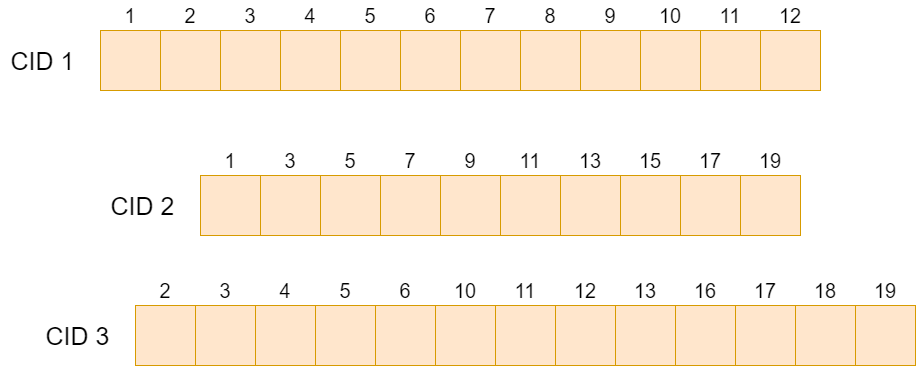

The diagram above was exported from draw.io. Its source (the exported page's mxGraphModel, read from the mxfile embedded in the PNG):
<mxGraphModel dx="1990" dy="1094" grid="1" gridSize="5" guides="0" tooltips="1" connect="1" arrows="1" fold="1" page="1" pageScale="1" pageWidth="3300" pageHeight="2339" math="0" shadow="0">
  <root>
    <mxCell id="0" />
    <mxCell id="1" parent="0" />
    <mxCell id="tjuSKSec26VqWJwx_39v-1" value="" style="rounded=0;whiteSpace=wrap;html=1;fillColor=#ffe6cc;strokeColor=#d79b00;" vertex="1" parent="1">
      <mxGeometry x="275" y="170" width="60" height="60" as="geometry" />
    </mxCell>
    <mxCell id="tjuSKSec26VqWJwx_39v-2" value="" style="rounded=0;whiteSpace=wrap;html=1;fillColor=#ffe6cc;strokeColor=#d79b00;" vertex="1" parent="1">
      <mxGeometry x="335" y="170" width="60" height="60" as="geometry" />
    </mxCell>
    <mxCell id="tjuSKSec26VqWJwx_39v-3" value="" style="rounded=0;whiteSpace=wrap;html=1;fillColor=#ffe6cc;strokeColor=#d79b00;" vertex="1" parent="1">
      <mxGeometry x="395" y="170" width="60" height="60" as="geometry" />
    </mxCell>
    <mxCell id="tjuSKSec26VqWJwx_39v-4" value="" style="rounded=0;whiteSpace=wrap;html=1;fillColor=#ffe6cc;strokeColor=#d79b00;" vertex="1" parent="1">
      <mxGeometry x="455" y="170" width="60" height="60" as="geometry" />
    </mxCell>
    <mxCell id="tjuSKSec26VqWJwx_39v-5" value="" style="rounded=0;whiteSpace=wrap;html=1;fillColor=#ffe6cc;strokeColor=#d79b00;" vertex="1" parent="1">
      <mxGeometry x="515" y="170" width="60" height="60" as="geometry" />
    </mxCell>
    <mxCell id="tjuSKSec26VqWJwx_39v-6" value="" style="rounded=0;whiteSpace=wrap;html=1;fillColor=#ffe6cc;strokeColor=#d79b00;" vertex="1" parent="1">
      <mxGeometry x="575" y="170" width="60" height="60" as="geometry" />
    </mxCell>
    <mxCell id="tjuSKSec26VqWJwx_39v-7" value="" style="rounded=0;whiteSpace=wrap;html=1;fillColor=#ffe6cc;strokeColor=#d79b00;" vertex="1" parent="1">
      <mxGeometry x="635" y="170" width="60" height="60" as="geometry" />
    </mxCell>
    <mxCell id="tjuSKSec26VqWJwx_39v-8" value="" style="rounded=0;whiteSpace=wrap;html=1;fillColor=#ffe6cc;strokeColor=#d79b00;" vertex="1" parent="1">
      <mxGeometry x="695" y="170" width="60" height="60" as="geometry" />
    </mxCell>
    <mxCell id="tjuSKSec26VqWJwx_39v-9" value="" style="rounded=0;whiteSpace=wrap;html=1;fillColor=#ffe6cc;strokeColor=#d79b00;" vertex="1" parent="1">
      <mxGeometry x="755" y="170" width="60" height="60" as="geometry" />
    </mxCell>
    <mxCell id="tjuSKSec26VqWJwx_39v-10" value="" style="rounded=0;whiteSpace=wrap;html=1;fillColor=#ffe6cc;strokeColor=#d79b00;" vertex="1" parent="1">
      <mxGeometry x="815" y="170" width="60" height="60" as="geometry" />
    </mxCell>
    <mxCell id="tjuSKSec26VqWJwx_39v-11" value="" style="rounded=0;whiteSpace=wrap;html=1;fillColor=#ffe6cc;strokeColor=#d79b00;" vertex="1" parent="1">
      <mxGeometry x="875" y="170" width="60" height="60" as="geometry" />
    </mxCell>
    <mxCell id="tjuSKSec26VqWJwx_39v-12" value="" style="rounded=0;whiteSpace=wrap;html=1;fillColor=#ffe6cc;strokeColor=#d79b00;" vertex="1" parent="1">
      <mxGeometry x="935" y="170" width="60" height="60" as="geometry" />
    </mxCell>
    <mxCell id="tjuSKSec26VqWJwx_39v-13" value="&lt;font style=&quot;font-size: 25px;&quot;&gt;CID 1&lt;/font&gt;" style="text;html=1;align=center;verticalAlign=middle;whiteSpace=wrap;rounded=0;" vertex="1" parent="1">
      <mxGeometry x="175" y="185" width="85" height="30" as="geometry" />
    </mxCell>
    <mxCell id="tjuSKSec26VqWJwx_39v-14" value="&lt;font style=&quot;font-size: 20px;&quot;&gt;1&lt;/font&gt;" style="text;html=1;align=center;verticalAlign=middle;whiteSpace=wrap;rounded=0;" vertex="1" parent="1">
      <mxGeometry x="275" y="140" width="60" height="30" as="geometry" />
    </mxCell>
    <mxCell id="tjuSKSec26VqWJwx_39v-15" value="&lt;font style=&quot;font-size: 20px;&quot;&gt;2&lt;/font&gt;" style="text;html=1;align=center;verticalAlign=middle;whiteSpace=wrap;rounded=0;" vertex="1" parent="1">
      <mxGeometry x="335" y="140" width="60" height="30" as="geometry" />
    </mxCell>
    <mxCell id="tjuSKSec26VqWJwx_39v-16" value="&lt;font style=&quot;font-size: 20px;&quot;&gt;3&lt;/font&gt;" style="text;html=1;align=center;verticalAlign=middle;whiteSpace=wrap;rounded=0;" vertex="1" parent="1">
      <mxGeometry x="395" y="140" width="60" height="30" as="geometry" />
    </mxCell>
    <mxCell id="tjuSKSec26VqWJwx_39v-17" value="&lt;font style=&quot;font-size: 20px;&quot;&gt;4&lt;/font&gt;" style="text;html=1;align=center;verticalAlign=middle;whiteSpace=wrap;rounded=0;" vertex="1" parent="1">
      <mxGeometry x="455" y="140" width="60" height="30" as="geometry" />
    </mxCell>
    <mxCell id="tjuSKSec26VqWJwx_39v-18" value="&lt;font style=&quot;font-size: 20px;&quot;&gt;5&lt;/font&gt;" style="text;html=1;align=center;verticalAlign=middle;whiteSpace=wrap;rounded=0;" vertex="1" parent="1">
      <mxGeometry x="515" y="140" width="60" height="30" as="geometry" />
    </mxCell>
    <mxCell id="tjuSKSec26VqWJwx_39v-19" value="&lt;font style=&quot;font-size: 20px;&quot;&gt;7&lt;/font&gt;" style="text;html=1;align=center;verticalAlign=middle;whiteSpace=wrap;rounded=0;" vertex="1" parent="1">
      <mxGeometry x="635" y="140" width="60" height="30" as="geometry" />
    </mxCell>
    <mxCell id="tjuSKSec26VqWJwx_39v-20" value="&lt;font style=&quot;font-size: 20px;&quot;&gt;6&lt;/font&gt;" style="text;html=1;align=center;verticalAlign=middle;whiteSpace=wrap;rounded=0;" vertex="1" parent="1">
      <mxGeometry x="575" y="140" width="60" height="30" as="geometry" />
    </mxCell>
    <mxCell id="tjuSKSec26VqWJwx_39v-21" value="&lt;font style=&quot;font-size: 20px;&quot;&gt;8&lt;/font&gt;" style="text;html=1;align=center;verticalAlign=middle;whiteSpace=wrap;rounded=0;" vertex="1" parent="1">
      <mxGeometry x="695" y="140" width="60" height="30" as="geometry" />
    </mxCell>
    <mxCell id="tjuSKSec26VqWJwx_39v-22" value="&lt;font style=&quot;font-size: 20px;&quot;&gt;9&lt;/font&gt;" style="text;html=1;align=center;verticalAlign=middle;whiteSpace=wrap;rounded=0;" vertex="1" parent="1">
      <mxGeometry x="755" y="140" width="60" height="30" as="geometry" />
    </mxCell>
    <mxCell id="tjuSKSec26VqWJwx_39v-23" value="&lt;font style=&quot;font-size: 20px;&quot;&gt;12&lt;/font&gt;" style="text;html=1;align=center;verticalAlign=middle;whiteSpace=wrap;rounded=0;" vertex="1" parent="1">
      <mxGeometry x="935" y="140" width="60" height="30" as="geometry" />
    </mxCell>
    <mxCell id="tjuSKSec26VqWJwx_39v-24" value="&lt;font style=&quot;font-size: 20px;&quot;&gt;10&lt;/font&gt;" style="text;html=1;align=center;verticalAlign=middle;whiteSpace=wrap;rounded=0;" vertex="1" parent="1">
      <mxGeometry x="815" y="140" width="60" height="30" as="geometry" />
    </mxCell>
    <mxCell id="tjuSKSec26VqWJwx_39v-25" value="&lt;span style=&quot;font-size: 20px;&quot;&gt;11&lt;/span&gt;" style="text;html=1;align=center;verticalAlign=middle;whiteSpace=wrap;rounded=0;" vertex="1" parent="1">
      <mxGeometry x="875" y="140" width="60" height="30" as="geometry" />
    </mxCell>
    <mxCell id="tjuSKSec26VqWJwx_39v-26" value="" style="rounded=0;whiteSpace=wrap;html=1;fillColor=#ffe6cc;strokeColor=#d79b00;" vertex="1" parent="1">
      <mxGeometry x="375" y="315" width="60" height="60" as="geometry" />
    </mxCell>
    <mxCell id="tjuSKSec26VqWJwx_39v-27" value="" style="rounded=0;whiteSpace=wrap;html=1;fillColor=#ffe6cc;strokeColor=#d79b00;" vertex="1" parent="1">
      <mxGeometry x="435" y="315" width="60" height="60" as="geometry" />
    </mxCell>
    <mxCell id="tjuSKSec26VqWJwx_39v-28" value="" style="rounded=0;whiteSpace=wrap;html=1;fillColor=#ffe6cc;strokeColor=#d79b00;" vertex="1" parent="1">
      <mxGeometry x="495" y="315" width="60" height="60" as="geometry" />
    </mxCell>
    <mxCell id="tjuSKSec26VqWJwx_39v-29" value="" style="rounded=0;whiteSpace=wrap;html=1;fillColor=#ffe6cc;strokeColor=#d79b00;" vertex="1" parent="1">
      <mxGeometry x="555" y="315" width="60" height="60" as="geometry" />
    </mxCell>
    <mxCell id="tjuSKSec26VqWJwx_39v-30" value="" style="rounded=0;whiteSpace=wrap;html=1;fillColor=#ffe6cc;strokeColor=#d79b00;" vertex="1" parent="1">
      <mxGeometry x="615" y="315" width="60" height="60" as="geometry" />
    </mxCell>
    <mxCell id="tjuSKSec26VqWJwx_39v-31" value="" style="rounded=0;whiteSpace=wrap;html=1;fillColor=#ffe6cc;strokeColor=#d79b00;" vertex="1" parent="1">
      <mxGeometry x="675" y="315" width="60" height="60" as="geometry" />
    </mxCell>
    <mxCell id="tjuSKSec26VqWJwx_39v-32" value="" style="rounded=0;whiteSpace=wrap;html=1;fillColor=#ffe6cc;strokeColor=#d79b00;" vertex="1" parent="1">
      <mxGeometry x="735" y="315" width="60" height="60" as="geometry" />
    </mxCell>
    <mxCell id="tjuSKSec26VqWJwx_39v-33" value="" style="rounded=0;whiteSpace=wrap;html=1;fillColor=#ffe6cc;strokeColor=#d79b00;" vertex="1" parent="1">
      <mxGeometry x="795" y="315" width="60" height="60" as="geometry" />
    </mxCell>
    <mxCell id="tjuSKSec26VqWJwx_39v-34" value="" style="rounded=0;whiteSpace=wrap;html=1;fillColor=#ffe6cc;strokeColor=#d79b00;" vertex="1" parent="1">
      <mxGeometry x="855" y="315" width="60" height="60" as="geometry" />
    </mxCell>
    <mxCell id="tjuSKSec26VqWJwx_39v-35" value="" style="rounded=0;whiteSpace=wrap;html=1;fillColor=#ffe6cc;strokeColor=#d79b00;" vertex="1" parent="1">
      <mxGeometry x="915" y="315" width="60" height="60" as="geometry" />
    </mxCell>
    <mxCell id="tjuSKSec26VqWJwx_39v-38" value="&lt;font style=&quot;font-size: 25px;&quot;&gt;CID&amp;nbsp;&lt;/font&gt;&lt;span style=&quot;font-size: 25px; background-color: initial;&quot;&gt;2&lt;/span&gt;" style="text;html=1;align=center;verticalAlign=middle;whiteSpace=wrap;rounded=0;" vertex="1" parent="1">
      <mxGeometry x="275" y="330" width="85" height="30" as="geometry" />
    </mxCell>
    <mxCell id="tjuSKSec26VqWJwx_39v-39" value="&lt;font style=&quot;font-size: 20px;&quot;&gt;1&lt;/font&gt;" style="text;html=1;align=center;verticalAlign=middle;whiteSpace=wrap;rounded=0;" vertex="1" parent="1">
      <mxGeometry x="375" y="285" width="60" height="30" as="geometry" />
    </mxCell>
    <mxCell id="tjuSKSec26VqWJwx_39v-40" value="&lt;font style=&quot;font-size: 20px;&quot;&gt;3&lt;/font&gt;" style="text;html=1;align=center;verticalAlign=middle;whiteSpace=wrap;rounded=0;" vertex="1" parent="1">
      <mxGeometry x="435" y="285" width="60" height="30" as="geometry" />
    </mxCell>
    <mxCell id="tjuSKSec26VqWJwx_39v-41" value="&lt;font style=&quot;font-size: 20px;&quot;&gt;5&lt;/font&gt;" style="text;html=1;align=center;verticalAlign=middle;whiteSpace=wrap;rounded=0;" vertex="1" parent="1">
      <mxGeometry x="495" y="285" width="60" height="30" as="geometry" />
    </mxCell>
    <mxCell id="tjuSKSec26VqWJwx_39v-42" value="&lt;font style=&quot;font-size: 20px;&quot;&gt;7&lt;/font&gt;" style="text;html=1;align=center;verticalAlign=middle;whiteSpace=wrap;rounded=0;" vertex="1" parent="1">
      <mxGeometry x="555" y="285" width="60" height="30" as="geometry" />
    </mxCell>
    <mxCell id="tjuSKSec26VqWJwx_39v-43" value="&lt;span style=&quot;font-size: 20px;&quot;&gt;9&lt;/span&gt;" style="text;html=1;align=center;verticalAlign=middle;whiteSpace=wrap;rounded=0;" vertex="1" parent="1">
      <mxGeometry x="615" y="285" width="60" height="30" as="geometry" />
    </mxCell>
    <mxCell id="tjuSKSec26VqWJwx_39v-44" value="&lt;font style=&quot;font-size: 20px;&quot;&gt;13&lt;/font&gt;" style="text;html=1;align=center;verticalAlign=middle;whiteSpace=wrap;rounded=0;" vertex="1" parent="1">
      <mxGeometry x="735" y="285" width="60" height="30" as="geometry" />
    </mxCell>
    <mxCell id="tjuSKSec26VqWJwx_39v-45" value="&lt;font style=&quot;font-size: 20px;&quot;&gt;11&lt;/font&gt;" style="text;html=1;align=center;verticalAlign=middle;whiteSpace=wrap;rounded=0;" vertex="1" parent="1">
      <mxGeometry x="675" y="285" width="60" height="30" as="geometry" />
    </mxCell>
    <mxCell id="tjuSKSec26VqWJwx_39v-46" value="&lt;font style=&quot;font-size: 20px;&quot;&gt;15&lt;/font&gt;" style="text;html=1;align=center;verticalAlign=middle;whiteSpace=wrap;rounded=0;" vertex="1" parent="1">
      <mxGeometry x="795" y="285" width="60" height="30" as="geometry" />
    </mxCell>
    <mxCell id="tjuSKSec26VqWJwx_39v-47" value="&lt;font style=&quot;font-size: 20px;&quot;&gt;17&lt;/font&gt;" style="text;html=1;align=center;verticalAlign=middle;whiteSpace=wrap;rounded=0;" vertex="1" parent="1">
      <mxGeometry x="855" y="285" width="60" height="30" as="geometry" />
    </mxCell>
    <mxCell id="tjuSKSec26VqWJwx_39v-49" value="&lt;font style=&quot;font-size: 20px;&quot;&gt;19&lt;/font&gt;" style="text;html=1;align=center;verticalAlign=middle;whiteSpace=wrap;rounded=0;" vertex="1" parent="1">
      <mxGeometry x="915" y="285" width="60" height="30" as="geometry" />
    </mxCell>
    <mxCell id="tjuSKSec26VqWJwx_39v-51" value="" style="rounded=0;whiteSpace=wrap;html=1;fillColor=#ffe6cc;strokeColor=#d79b00;" vertex="1" parent="1">
      <mxGeometry x="310" y="445" width="60" height="60" as="geometry" />
    </mxCell>
    <mxCell id="tjuSKSec26VqWJwx_39v-52" value="" style="rounded=0;whiteSpace=wrap;html=1;fillColor=#ffe6cc;strokeColor=#d79b00;" vertex="1" parent="1">
      <mxGeometry x="370" y="445" width="60" height="60" as="geometry" />
    </mxCell>
    <mxCell id="tjuSKSec26VqWJwx_39v-53" value="" style="rounded=0;whiteSpace=wrap;html=1;fillColor=#ffe6cc;strokeColor=#d79b00;" vertex="1" parent="1">
      <mxGeometry x="430" y="445" width="60" height="60" as="geometry" />
    </mxCell>
    <mxCell id="tjuSKSec26VqWJwx_39v-54" value="" style="rounded=0;whiteSpace=wrap;html=1;fillColor=#ffe6cc;strokeColor=#d79b00;" vertex="1" parent="1">
      <mxGeometry x="490" y="445" width="60" height="60" as="geometry" />
    </mxCell>
    <mxCell id="tjuSKSec26VqWJwx_39v-55" value="" style="rounded=0;whiteSpace=wrap;html=1;fillColor=#ffe6cc;strokeColor=#d79b00;" vertex="1" parent="1">
      <mxGeometry x="550" y="445" width="60" height="60" as="geometry" />
    </mxCell>
    <mxCell id="tjuSKSec26VqWJwx_39v-56" value="" style="rounded=0;whiteSpace=wrap;html=1;fillColor=#ffe6cc;strokeColor=#d79b00;" vertex="1" parent="1">
      <mxGeometry x="610" y="445" width="60" height="60" as="geometry" />
    </mxCell>
    <mxCell id="tjuSKSec26VqWJwx_39v-57" value="" style="rounded=0;whiteSpace=wrap;html=1;fillColor=#ffe6cc;strokeColor=#d79b00;" vertex="1" parent="1">
      <mxGeometry x="670" y="445" width="60" height="60" as="geometry" />
    </mxCell>
    <mxCell id="tjuSKSec26VqWJwx_39v-58" value="" style="rounded=0;whiteSpace=wrap;html=1;fillColor=#ffe6cc;strokeColor=#d79b00;" vertex="1" parent="1">
      <mxGeometry x="730" y="445" width="60" height="60" as="geometry" />
    </mxCell>
    <mxCell id="tjuSKSec26VqWJwx_39v-59" value="" style="rounded=0;whiteSpace=wrap;html=1;fillColor=#ffe6cc;strokeColor=#d79b00;" vertex="1" parent="1">
      <mxGeometry x="790" y="445" width="60" height="60" as="geometry" />
    </mxCell>
    <mxCell id="tjuSKSec26VqWJwx_39v-60" value="" style="rounded=0;whiteSpace=wrap;html=1;fillColor=#ffe6cc;strokeColor=#d79b00;" vertex="1" parent="1">
      <mxGeometry x="850" y="445" width="60" height="60" as="geometry" />
    </mxCell>
    <mxCell id="tjuSKSec26VqWJwx_39v-61" value="" style="rounded=0;whiteSpace=wrap;html=1;fillColor=#ffe6cc;strokeColor=#d79b00;" vertex="1" parent="1">
      <mxGeometry x="910" y="445" width="60" height="60" as="geometry" />
    </mxCell>
    <mxCell id="tjuSKSec26VqWJwx_39v-62" value="" style="rounded=0;whiteSpace=wrap;html=1;fillColor=#ffe6cc;strokeColor=#d79b00;" vertex="1" parent="1">
      <mxGeometry x="970" y="445" width="60" height="60" as="geometry" />
    </mxCell>
    <mxCell id="tjuSKSec26VqWJwx_39v-63" value="" style="rounded=0;whiteSpace=wrap;html=1;fillColor=#ffe6cc;strokeColor=#d79b00;" vertex="1" parent="1">
      <mxGeometry x="1030" y="445" width="60" height="60" as="geometry" />
    </mxCell>
    <mxCell id="tjuSKSec26VqWJwx_39v-67" value="&lt;font style=&quot;font-size: 25px;&quot;&gt;CID 3&lt;/font&gt;" style="text;html=1;align=center;verticalAlign=middle;whiteSpace=wrap;rounded=0;" vertex="1" parent="1">
      <mxGeometry x="210" y="460" width="85" height="30" as="geometry" />
    </mxCell>
    <mxCell id="tjuSKSec26VqWJwx_39v-68" value="&lt;font style=&quot;font-size: 20px;&quot;&gt;2&lt;/font&gt;" style="text;html=1;align=center;verticalAlign=middle;whiteSpace=wrap;rounded=0;" vertex="1" parent="1">
      <mxGeometry x="310" y="415" width="60" height="30" as="geometry" />
    </mxCell>
    <mxCell id="tjuSKSec26VqWJwx_39v-69" value="&lt;font style=&quot;font-size: 20px;&quot;&gt;3&lt;/font&gt;" style="text;html=1;align=center;verticalAlign=middle;whiteSpace=wrap;rounded=0;" vertex="1" parent="1">
      <mxGeometry x="370" y="415" width="60" height="30" as="geometry" />
    </mxCell>
    <mxCell id="tjuSKSec26VqWJwx_39v-70" value="&lt;font style=&quot;font-size: 20px;&quot;&gt;4&lt;/font&gt;" style="text;html=1;align=center;verticalAlign=middle;whiteSpace=wrap;rounded=0;" vertex="1" parent="1">
      <mxGeometry x="430" y="415" width="60" height="30" as="geometry" />
    </mxCell>
    <mxCell id="tjuSKSec26VqWJwx_39v-71" value="&lt;font style=&quot;font-size: 20px;&quot;&gt;5&lt;/font&gt;" style="text;html=1;align=center;verticalAlign=middle;whiteSpace=wrap;rounded=0;" vertex="1" parent="1">
      <mxGeometry x="490" y="415" width="60" height="30" as="geometry" />
    </mxCell>
    <mxCell id="tjuSKSec26VqWJwx_39v-72" value="&lt;font style=&quot;font-size: 20px;&quot;&gt;6&lt;/font&gt;" style="text;html=1;align=center;verticalAlign=middle;whiteSpace=wrap;rounded=0;" vertex="1" parent="1">
      <mxGeometry x="550" y="415" width="60" height="30" as="geometry" />
    </mxCell>
    <mxCell id="tjuSKSec26VqWJwx_39v-73" value="&lt;font style=&quot;font-size: 20px;&quot;&gt;11&lt;/font&gt;" style="text;html=1;align=center;verticalAlign=middle;whiteSpace=wrap;rounded=0;" vertex="1" parent="1">
      <mxGeometry x="670" y="415" width="60" height="30" as="geometry" />
    </mxCell>
    <mxCell id="tjuSKSec26VqWJwx_39v-74" value="&lt;font style=&quot;font-size: 20px;&quot;&gt;10&lt;/font&gt;" style="text;html=1;align=center;verticalAlign=middle;whiteSpace=wrap;rounded=0;" vertex="1" parent="1">
      <mxGeometry x="610" y="415" width="60" height="30" as="geometry" />
    </mxCell>
    <mxCell id="tjuSKSec26VqWJwx_39v-75" value="&lt;font style=&quot;font-size: 20px;&quot;&gt;12&lt;/font&gt;" style="text;html=1;align=center;verticalAlign=middle;whiteSpace=wrap;rounded=0;" vertex="1" parent="1">
      <mxGeometry x="730" y="415" width="60" height="30" as="geometry" />
    </mxCell>
    <mxCell id="tjuSKSec26VqWJwx_39v-76" value="&lt;font style=&quot;font-size: 20px;&quot;&gt;13&lt;/font&gt;" style="text;html=1;align=center;verticalAlign=middle;whiteSpace=wrap;rounded=0;" vertex="1" parent="1">
      <mxGeometry x="790" y="415" width="60" height="30" as="geometry" />
    </mxCell>
    <mxCell id="tjuSKSec26VqWJwx_39v-77" value="&lt;font style=&quot;font-size: 20px;&quot;&gt;18&lt;/font&gt;" style="text;html=1;align=center;verticalAlign=middle;whiteSpace=wrap;rounded=0;" vertex="1" parent="1">
      <mxGeometry x="970" y="415" width="60" height="30" as="geometry" />
    </mxCell>
    <mxCell id="tjuSKSec26VqWJwx_39v-78" value="&lt;font style=&quot;font-size: 20px;&quot;&gt;16&lt;/font&gt;" style="text;html=1;align=center;verticalAlign=middle;whiteSpace=wrap;rounded=0;" vertex="1" parent="1">
      <mxGeometry x="850" y="415" width="60" height="30" as="geometry" />
    </mxCell>
    <mxCell id="tjuSKSec26VqWJwx_39v-79" value="&lt;span style=&quot;font-size: 20px;&quot;&gt;17&lt;/span&gt;" style="text;html=1;align=center;verticalAlign=middle;whiteSpace=wrap;rounded=0;" vertex="1" parent="1">
      <mxGeometry x="910" y="415" width="60" height="30" as="geometry" />
    </mxCell>
    <mxCell id="tjuSKSec26VqWJwx_39v-80" value="&lt;font style=&quot;font-size: 20px;&quot;&gt;19&lt;/font&gt;" style="text;html=1;align=center;verticalAlign=middle;whiteSpace=wrap;rounded=0;" vertex="1" parent="1">
      <mxGeometry x="1030" y="415" width="60" height="30" as="geometry" />
    </mxCell>
  </root>
</mxGraphModel>